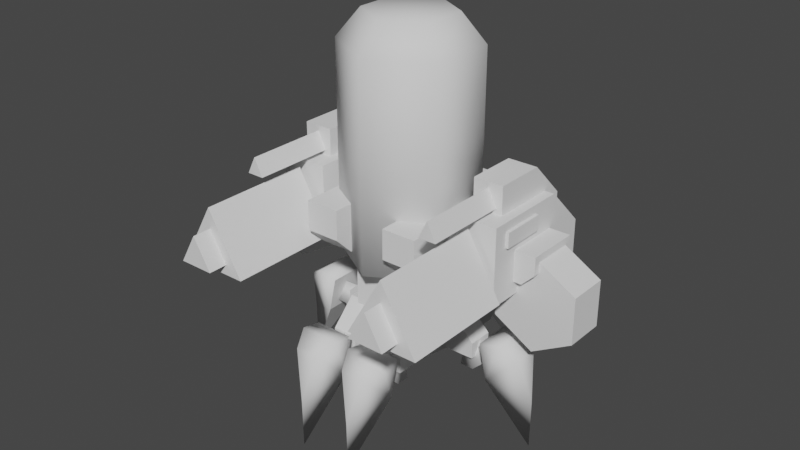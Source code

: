 # Source: crawler_trooper.blend  (saved by Blender 2.80.75; exported with 4.5.12 LTS)
import bpy
from mathutils import Matrix  # noqa: F401  (used for matrix-valued properties, if any)

bpy.ops.wm.read_factory_settings(use_empty=True)
scene = bpy.context.scene
scene.name = 'Scene'

# ---- collections
col_collection = bpy.data.collections.new('Collection'); scene.collection.children.link(col_collection)

# ---- world
world_world = bpy.data.worlds.new('World'); scene.world = world_world
world_world.use_nodes = True; world_world.node_tree.nodes.clear()
_N = world_world.node_tree.nodes; _L = world_world.node_tree.links
n0 = _N.new('ShaderNodeOutputWorld'); n0.name = 'World Output'; n0.location = (300, 300)
n1 = _N.new('ShaderNodeBackground'); n1.name = 'Background'; n1.location = (10, 300)
n1.inputs[0].default_value = (0.05088, 0.05088, 0.05088, 1.0)
_L.new(n1.outputs[0], n0.inputs[0])
n0.is_active_output = True
world_world.color = (0.05088, 0.05088, 0.05088)
world_world.use_sun_shadow = False
world_world.sun_shadow_jitter_overblur = 0.0

# ---- meshes
me_cube_001 = bpy.data.meshes.new('Cube.001')
me_cube_001.from_pydata([(0.9893, -0.5779, 2.048), (0.9893, -0.5779, 3.082), (0.9893, 1.141, 2.048), (1.523, -0.2905, 3.457), (1.655, -0.5779, 2.048), (1.655, -0.5779, 3.082), (1.655, 1.141, 2.048), (1.121, -0.2905, 3.457), (0.9893, 0.5939, 3.082), (0.9893, 1.141, 2.535), (1.655, 1.141, 2.535), (1.655, 0.5939, 3.082), (1.54, -0.1862, 2.649), (1.942, -0.1862, 2.649), (1.121, 0.8813, 2.741), (1.121, -0.2905, 2.741), (1.523, -0.2905, 2.741), (1.523, 0.8813, 2.741), (1.121, 0.8813, 2.97), (1.121, 0.394, 3.457), (1.523, 0.394, 3.457), (1.523, 0.8813, 2.97), (1.54, 0.5426, 2.649), (1.942, 0.5426, 2.649), (1.54, 0.5426, 2.231), (1.54, -0.1862, 2.231), (1.942, 0.5426, 2.405), (1.767, 0.5426, 2.231), (1.767, -0.1862, 2.231), (1.942, -0.1862, 2.405), (1.205, -1.403, 3.151), (1.205, -0.2635, 3.151), (1.322, -0.2635, 3.386), (1.44, -1.403, 3.151), (1.322, -1.403, 3.386), (1.44, -0.2635, 3.151), (1.696, -0.3852, 2.962), (1.696, 0.2166, 2.962), (1.696, 0.2166, 2.757), (1.696, -0.3852, 2.757), (1.634, 0.2166, 2.962), (1.634, -0.3852, 2.962), (1.634, 0.2166, 2.757), (1.634, -0.3852, 2.757), (1.322, -0.654, 3.008), (1.322, -2.172, 3.008), (1.796, -0.654, 2.188), (1.796, -2.172, 2.188), (0.8487, -0.654, 2.188), (0.8487, -2.172, 2.188), (1.322, -2.426, 2.733), (1.558, -2.426, 2.325), (1.086, -2.426, 2.325), (1.558, -0.4933, 2.325), (1.322, -0.4933, 2.733), (1.086, -0.4933, 2.325), (1.904, 0.4538, 2.574), (1.904, -0.0973, 2.574), (2.448, 0.4538, 2.26), (2.448, -0.0973, 2.26), (2.448, 0.4538, 1.632), (2.448, -0.0973, 1.632), (1.904, 0.4538, 1.318), (1.904, -0.0973, 1.318), (1.36, 0.4538, 1.632), (1.36, -0.0973, 1.632), (1.36, 0.4538, 2.26), (1.36, -0.0973, 2.26), (-0.9893, -0.5779, 2.048), (-0.9893, -0.5779, 3.082), (-0.9893, 1.141, 2.048), (-1.523, -0.2905, 3.457), (-1.655, -0.5779, 2.048), (-1.655, -0.5779, 3.082), (-1.655, 1.141, 2.048), (-1.121, -0.2905, 3.457), (-0.9893, 0.5939, 3.082), (-0.9893, 1.141, 2.535), (-1.655, 1.141, 2.535), (-1.655, 0.5939, 3.082), (-1.54, -0.1862, 2.649), (-1.942, -0.1862, 2.649), (-1.121, 0.8813, 2.741), (-1.121, -0.2905, 2.741), (-1.523, -0.2905, 2.741), (-1.523, 0.8813, 2.741), (-1.121, 0.8813, 2.97), (-1.121, 0.394, 3.457), (-1.523, 0.394, 3.457), (-1.523, 0.8813, 2.97), (-1.54, 0.5426, 2.649), (-1.942, 0.5426, 2.649), (-1.54, 0.5426, 2.231), (-1.54, -0.1862, 2.231), (-1.942, 0.5426, 2.405), (-1.767, 0.5426, 2.231), (-1.767, -0.1862, 2.231), (-1.942, -0.1862, 2.405), (-1.205, -1.403, 3.151), (-1.205, -0.2635, 3.151), (-1.322, -0.2635, 3.386), (-1.44, -1.403, 3.151), (-1.322, -1.403, 3.386), (-1.44, -0.2635, 3.151), (-1.696, -0.3852, 2.962), (-1.696, 0.2166, 2.962), (-1.696, 0.2166, 2.757), (-1.696, -0.3852, 2.757), (-1.634, 0.2166, 2.962), (-1.634, -0.3852, 2.962), (-1.634, 0.2166, 2.757), (-1.634, -0.3852, 2.757), (-1.322, -0.654, 3.008), (-1.322, -2.172, 3.008), (-1.796, -0.654, 2.188), (-1.796, -2.172, 2.188), (-0.8487, -0.654, 2.188), (-0.8487, -2.172, 2.188), (-1.322, -2.426, 2.733), (-1.558, -2.426, 2.325), (-1.086, -2.426, 2.325), (-1.558, -0.4933, 2.325), (-1.322, -0.4933, 2.733), (-1.086, -0.4933, 2.325), (-1.904, 0.4538, 2.574), (-1.904, -0.0973, 2.574), (-2.448, 0.4538, 2.26), (-2.448, -0.0973, 2.26), (-2.448, 0.4538, 1.632), (-2.448, -0.0973, 1.632), (-1.904, 0.4538, 1.318), (-1.904, -0.0973, 1.318), (-1.36, 0.4538, 1.632), (-1.36, -0.0973, 1.632), (-1.36, 0.4538, 2.26), (-1.36, -0.0973, 2.26), (-1.109, -0.214, 2.235), (-1.109, -0.214, 2.902), (-1.109, 0.4539, 2.235), (-1.109, 0.4539, 2.902), (1.109, -0.214, 2.235), (1.109, -0.214, 2.902), (1.109, 0.4539, 2.235), (1.109, 0.4539, 2.902), (0.8266, -0.03966, 0.6509), (0.8344, 0.08523, 1.055), (0.8266, 0.2101, 0.6509), (1.447, 0.08523, 1.043), (1.017, -0.03966, 0.6472), (1.166, -0.03966, 0.7909), (1.166, 0.2101, 0.7909), (1.017, 0.2101, 0.6472), (1.442, 0.2101, 0.7855), (1.442, -0.03966, 0.7855), (1.032, 0.2571, 0.8356), (1.032, -0.08661, 0.8356), (0.4755, 0.2571, 0.8357), (0.4755, -0.08661, 0.8357), (0.4755, 0.2571, 1.393), (0.4755, -0.08661, 1.393), (1.843, 0.08731, -0.2377), (1.213, -0.1853, 1.185), (1.213, 0.3599, 1.185), (1.318, -0.1853, 0.6879), (1.318, 0.3599, 0.6879), (1.848, 0.08731, 0.4255), (1.724, -0.07884, 1.09), (1.489, -0.1853, 1.243), (1.489, 0.3599, 1.243), (1.724, 0.2535, 1.09), (0.6965, 0.2571, 1.393), (1.033, 0.2571, 1.057), (1.033, -0.08661, 1.057), (0.6965, -0.08661, 1.393), (0.497, 0.8774, 0.6509), (0.3722, 0.8852, 1.055), (0.2473, 0.8774, 0.6509), (0.3722, 1.498, 1.043), (0.497, 1.067, 0.6472), (0.497, 1.217, 0.7909), (0.2473, 1.217, 0.7909), (0.2473, 1.067, 0.6472), (0.2473, 1.493, 0.7855), (0.497, 1.493, 0.7855), (0.2003, 1.083, 0.8356), (0.544, 1.083, 0.8356), (0.2003, 0.5263, 0.8357), (0.544, 0.5263, 0.8357), (0.2003, 0.5263, 1.393), (0.544, 0.5263, 1.393), (0.3701, 1.894, -0.2377), (0.6427, 1.264, 1.185), (0.09748, 1.264, 1.185), (0.6427, 1.369, 0.6879), (0.09748, 1.369, 0.6879), (0.3701, 1.899, 0.4255), (0.5362, 1.775, 1.09), (0.6427, 1.54, 1.243), (0.09748, 1.54, 1.243), (0.2039, 1.775, 1.09), (0.2003, 0.7473, 1.393), (0.2003, 1.083, 1.057), (0.544, 1.083, 1.057), (0.544, 0.7473, 1.393), (0.2483, -0.708, 0.6509), (0.3732, -0.7158, 1.055), (0.4981, -0.708, 0.6509), (0.3732, -1.329, 1.043), (0.2483, -0.898, 0.6472), (0.2483, -1.047, 0.7909), (0.4981, -1.047, 0.7909), (0.4981, -0.898, 0.6472), (0.4981, -1.324, 0.7855), (0.2483, -1.324, 0.7855), (0.545, -0.9139, 0.8356), (0.2014, -0.9139, 0.8356), (0.545, -0.3569, 0.8357), (0.2014, -0.3569, 0.8357), (0.545, -0.3569, 1.393), (0.2014, -0.3569, 1.393), (0.3753, -1.724, -0.2377), (0.1027, -1.095, 1.185), (0.6479, -1.095, 1.185), (0.1027, -1.2, 0.6879), (0.6479, -1.2, 0.6879), (0.3753, -1.73, 0.4255), (0.2091, -1.606, 1.09), (0.1027, -1.371, 1.243), (0.6479, -1.371, 1.243), (0.5414, -1.606, 1.09), (0.545, -0.5779, 1.393), (0.545, -0.9139, 1.057), (0.2014, -0.9139, 1.057), (0.2014, -0.5779, 1.393), (-0.8266, -0.03966, 0.6509), (-0.8344, 0.08523, 1.055), (-0.8266, 0.2101, 0.6509), (-1.447, 0.08523, 1.043), (-1.017, -0.03966, 0.6472), (-1.166, -0.03966, 0.7909), (-1.166, 0.2101, 0.7909), (-1.017, 0.2101, 0.6472), (-1.442, 0.2101, 0.7855), (-1.442, -0.03966, 0.7855), (-1.032, 0.2571, 0.8356), (-1.032, -0.08661, 0.8356), (-0.4755, 0.2571, 0.8357), (-0.4755, -0.08661, 0.8357), (-0.4755, 0.2571, 1.393), (-0.4755, -0.08661, 1.393), (-1.843, 0.08731, -0.2377), (-1.213, -0.1853, 1.185), (-1.213, 0.3599, 1.185), (-1.318, -0.1853, 0.6879), (-1.318, 0.3599, 0.6879), (-1.848, 0.08731, 0.4255), (-1.724, -0.07884, 1.09), (-1.489, -0.1853, 1.243), (-1.489, 0.3599, 1.243), (-1.724, 0.2535, 1.09), (-0.6965, 0.2571, 1.393), (-1.033, 0.2571, 1.057), (-1.033, -0.08661, 1.057), (-0.6965, -0.08661, 1.393), (-0.497, 0.8774, 0.6509), (-0.3722, 0.8852, 1.055), (-0.2473, 0.8774, 0.6509), (-0.3722, 1.498, 1.043), (-0.497, 1.067, 0.6472), (-0.497, 1.217, 0.7909), (-0.2473, 1.217, 0.7909), (-0.2473, 1.067, 0.6472), (-0.2473, 1.493, 0.7855), (-0.497, 1.493, 0.7855), (-0.2003, 1.083, 0.8356), (-0.544, 1.083, 0.8356), (-0.2003, 0.5263, 0.8357), (-0.544, 0.5263, 0.8357), (-0.2003, 0.5263, 1.393), (-0.544, 0.5263, 1.393), (-0.3701, 1.894, -0.2377), (-0.6427, 1.264, 1.185), (-0.09748, 1.264, 1.185), (-0.6427, 1.369, 0.6879), (-0.09748, 1.369, 0.6879), (-0.3701, 1.899, 0.4255), (-0.5362, 1.775, 1.09), (-0.6427, 1.54, 1.243), (-0.09748, 1.54, 1.243), (-0.2039, 1.775, 1.09), (-0.2003, 0.7473, 1.393), (-0.2003, 1.083, 1.057), (-0.544, 1.083, 1.057), (-0.544, 0.7473, 1.393), (-0.2483, -0.708, 0.6509), (-0.3732, -0.7158, 1.055), (-0.4981, -0.708, 0.6509), (-0.3732, -1.329, 1.043), (-0.2483, -0.898, 0.6472), (-0.2483, -1.047, 0.7909), (-0.4981, -1.047, 0.7909), (-0.4981, -0.898, 0.6472), (-0.4981, -1.324, 0.7855), (-0.2483, -1.324, 0.7855), (-0.545, -0.9139, 0.8356), (-0.2014, -0.9139, 0.8356), (-0.545, -0.3569, 0.8357), (-0.2014, -0.3569, 0.8357), (-0.545, -0.3569, 1.393), (-0.2014, -0.3569, 1.393), (-0.3753, -1.724, -0.2377), (-0.1027, -1.095, 1.185), (-0.6479, -1.095, 1.185), (-0.1027, -1.2, 0.6879), (-0.6479, -1.2, 0.6879), (-0.3753, -1.73, 0.4255), (-0.2091, -1.606, 1.09), (-0.1027, -1.371, 1.243), (-0.6479, -1.371, 1.243), (-0.5414, -1.606, 1.09), (-0.545, -0.5779, 1.393), (-0.545, -0.9139, 1.057), (-0.2014, -0.9139, 1.057), (-0.2014, -0.5779, 1.393), (2.164e-09, 0.51, 5.161), (0.5067, 0.2175, 5.161), (7.196e-09, 0.8185, 2.042), (7.196e-09, 0.8185, 4.783), (0.7738, 0.3717, 2.042), (0.7738, 0.3717, 4.783), (0.7738, -0.5218, 2.042), (0.7738, -0.5218, 4.783), (-7.092e-08, -0.9686, 2.042), (-7.092e-08, -0.9686, 4.783), (-0.7738, -0.5218, 2.042), (-0.7738, -0.5218, 4.783), (-0.7738, 0.3717, 2.042), (-0.7738, 0.3717, 4.783), (0.5067, -0.3676, 5.161), (-4.899e-08, -0.6602, 5.161), (-0.5067, -0.3676, 5.161), (-0.5067, 0.2175, 5.161), (-0.8327, -0.7738, 2.173), (-0.8327, 0.7442, 2.825), (0.8327, -0.7738, 2.173), (0.8327, 0.7442, 2.173), (-0.8327, 0.7442, 2.173), (0.8327, 0.7442, 2.825), (-0.3612, -0.4934, 2.173), (0.3612, -0.4934, 2.173), (0.3612, -0.4934, 2.825), (-0.3612, -0.4934, 2.825), (-0.8327, -1.018, 2.825), (0.8327, -1.018, 2.825), (-0.3612, -1.018, 2.825), (0.3612, -1.018, 2.825), (-0.8327, -1.018, 2.417), (0.8327, -1.018, 2.417), (0.3612, -0.7738, 2.173), (0.3612, -1.018, 2.417), (-0.3612, -1.018, 2.417), (-0.3612, -0.7738, 2.173), (-3.083e-07, 0.976, 0.6923), (-3.27e-07, 0.5479, 2.091), (0.588, 0.5455, 0.6923), (0.588, 0.1207, 2.091), (0.3634, -0.6623, 0.6923), (0.4492, -0.5706, 2.091), (-0.3634, -0.6623, 0.6923), (-0.4492, -0.5706, 2.091), (-0.588, 0.5455, 0.6923), (-0.588, 0.1207, 2.091), (0.491, 0.7442, 2.173), (-0.491, 0.7442, 2.173), (-0.491, 0.7442, 2.825), (0.491, 0.7442, 2.825), (-0.491, 1.346, 2.173), (0.491, 1.346, 2.173), (0.491, 1.346, 2.603), (0.491, 1.124, 2.825), (-0.491, 1.124, 2.825), (-0.491, 1.346, 2.603)], [], [(9, 6, 2), (11, 5, 4), (18, 21, 17), (5, 0, 4), (6, 0, 2), (2, 8, 9), (11, 9, 8), (8, 5, 11), (3, 7, 15), (21, 16, 17), (22, 13, 23), (3, 20, 19), (21, 18, 19), (19, 15, 7), (13, 26, 23), (12, 28, 29), (28, 24, 27), (29, 27, 26), (27, 22, 26), (34, 31, 30), (32, 33, 35), (33, 34, 30), (35, 30, 31), (38, 37, 36), (39, 36, 41), (38, 39, 43), (37, 38, 42), (36, 37, 40), (45, 46, 44), (47, 48, 46), (47, 45, 49), (49, 44, 48), (51, 50, 52), (52, 50, 54), (51, 52, 55), (50, 51, 53), (57, 58, 56), (58, 61, 60), (61, 62, 60), (63, 64, 62), (65, 63, 61), (65, 66, 64), (64, 66, 58), (44, 46, 48), (74, 77, 70), (72, 73, 79), (85, 89, 86), (68, 73, 72), (68, 74, 70), (70, 77, 76), (77, 79, 76), (73, 76, 79), (83, 75, 71), (84, 88, 89), (81, 90, 91), (87, 88, 71), (87, 86, 89), (83, 87, 75), (94, 81, 91), (96, 93, 80), (92, 96, 95), (95, 97, 94), (94, 90, 95), (99, 102, 98), (101, 100, 103), (101, 98, 102), (98, 103, 99), (104, 105, 106), (109, 104, 107), (111, 107, 106), (110, 106, 105), (108, 105, 104), (114, 113, 112), (116, 115, 114), (115, 117, 113), (112, 117, 116), (119, 120, 118), (122, 118, 120), (123, 120, 119), (121, 119, 118), (126, 125, 124), (126, 129, 127), (130, 129, 128), (132, 131, 130), (133, 135, 125), (134, 133, 132), (130, 128, 126), (112, 116, 114), (139, 142, 138), (141, 136, 140), (142, 136, 138), (139, 141, 143), (144, 145, 146), (152, 147, 153), (149, 147, 145), (145, 150, 151), (148, 150, 149), (146, 148, 144), (147, 149, 153), (150, 153, 149), (150, 147, 152), (158, 173, 170), (155, 156, 154), (156, 159, 158), (173, 159, 157), (172, 154, 171), (163, 162, 164), (169, 164, 168), (165, 169, 166), (167, 161, 163), (160, 165, 163), (160, 164, 165), (160, 163, 164), (167, 169, 168), (162, 167, 168), (170, 172, 171), (171, 154, 156), (174, 175, 176), (182, 177, 183), (179, 177, 175), (175, 180, 181), (178, 180, 179), (176, 178, 174), (177, 179, 183), (179, 182, 183), (180, 177, 182), (188, 203, 200), (185, 186, 184), (186, 189, 188), (203, 189, 187), (202, 184, 201), (193, 192, 194), (199, 194, 198), (195, 199, 196), (197, 191, 193), (190, 195, 193), (190, 194, 195), (190, 193, 194), (197, 199, 198), (192, 197, 198), (200, 202, 201), (201, 184, 186), (204, 205, 206), (212, 207, 213), (209, 207, 205), (205, 210, 211), (208, 210, 209), (206, 208, 204), (207, 209, 213), (209, 212, 213), (210, 207, 212), (218, 233, 230), (215, 216, 214), (216, 219, 218), (233, 219, 217), (232, 214, 231), (223, 222, 224), (229, 224, 228), (225, 229, 226), (227, 221, 223), (220, 225, 223), (220, 224, 225), (220, 223, 224), (227, 229, 228), (222, 227, 228), (230, 232, 231), (231, 214, 216), (234, 236, 235), (242, 243, 237), (235, 237, 239), (240, 237, 235), (238, 240, 241), (236, 238, 241), (237, 243, 239), (243, 240, 239), (240, 242, 237), (248, 263, 249), (246, 245, 244), (246, 249, 247), (247, 263, 262), (244, 262, 261), (253, 252, 251), (258, 254, 259), (255, 256, 259), (253, 257, 256), (250, 253, 255), (250, 255, 254), (250, 254, 253), (259, 257, 258), (257, 252, 258), (260, 262, 263), (246, 244, 261), (264, 266, 265), (272, 273, 267), (265, 267, 269), (270, 267, 265), (268, 270, 271), (266, 268, 271), (267, 273, 269), (269, 272, 270), (270, 272, 267), (278, 293, 279), (276, 275, 274), (276, 279, 277), (277, 293, 292), (274, 292, 291), (283, 282, 281), (288, 284, 289), (285, 286, 289), (283, 287, 286), (280, 283, 285), (280, 285, 284), (280, 284, 283), (289, 287, 288), (287, 282, 288), (290, 292, 293), (276, 274, 291), (294, 296, 295), (302, 303, 297), (295, 297, 299), (300, 297, 295), (298, 300, 301), (296, 298, 301), (297, 303, 299), (299, 302, 300), (300, 302, 297), (308, 323, 309), (306, 305, 304), (306, 309, 307), (307, 323, 322), (304, 322, 321), (313, 312, 311), (318, 314, 319), (315, 316, 319), (313, 317, 316), (310, 313, 315), (310, 315, 314), (310, 314, 313), (319, 317, 318), (317, 312, 318), (320, 322, 323), (306, 304, 321), (327, 325, 329), (327, 328, 326), (327, 341, 324), (329, 330, 328), (331, 325, 338), (331, 332, 330), (335, 341, 337), (333, 334, 332), (333, 340, 335), (340, 339, 338), (335, 336, 334), (331, 339, 333), (337, 326, 336), (332, 334, 336), (327, 324, 325), (327, 329, 328), (327, 337, 341), (329, 331, 330), (331, 329, 325), (331, 333, 332), (335, 340, 341), (333, 335, 334), (333, 339, 340), (338, 325, 340), (325, 324, 340), (324, 341, 340), (335, 337, 336), (331, 338, 339), (337, 327, 326), (336, 326, 332), (326, 328, 332), (328, 330, 332), (342, 343, 346), (346, 349, 348), (347, 344, 345), (344, 353, 357), (345, 344, 349), (343, 352, 351), (347, 350, 353), (346, 348, 342), (353, 350, 355), (346, 347, 345), (342, 348, 361), (349, 344, 358), (354, 356, 360), (359, 350, 358), (351, 360, 361), (351, 352, 354), (353, 359, 357), (358, 357, 359), (361, 356, 342), (352, 342, 356), (351, 347, 343), (363, 364, 362), (365, 366, 364), (366, 369, 368), (368, 371, 370), (370, 363, 362), (366, 368, 370), (381, 373, 380), (372, 378, 379), (381, 377, 376), (373, 377, 372), (379, 381, 380), (375, 380, 374), (9, 10, 6), (4, 6, 11), (6, 10, 11), (18, 17, 14), (5, 1, 0), (6, 4, 0), (2, 0, 8), (0, 1, 8), (11, 10, 9), (8, 1, 5), (3, 15, 16), (16, 20, 3), (20, 16, 21), (22, 12, 13), (3, 19, 7), (21, 19, 20), (14, 15, 18), (18, 15, 19), (13, 29, 26), (29, 13, 12), (12, 25, 28), (28, 25, 24), (29, 28, 27), (24, 22, 27), (22, 23, 26), (34, 32, 31), (32, 34, 33), (35, 33, 30), (38, 36, 39), (39, 41, 43), (38, 43, 42), (37, 42, 40), (36, 40, 41), (45, 47, 46), (47, 49, 48), (49, 45, 44), (52, 54, 55), (51, 55, 53), (50, 53, 54), (57, 59, 58), (58, 59, 61), (61, 63, 62), (63, 65, 64), (61, 59, 65), (59, 57, 65), (57, 67, 65), (65, 67, 66), (66, 56, 58), (58, 60, 62), (62, 64, 58), (74, 78, 77), (78, 74, 79), (74, 72, 79), (85, 86, 82), (68, 69, 73), (68, 72, 74), (69, 68, 76), (68, 70, 76), (77, 78, 79), (73, 69, 76), (83, 71, 84), (88, 84, 71), (84, 89, 85), (81, 80, 90), (87, 71, 75), (87, 89, 88), (87, 83, 86), (86, 83, 82), (94, 97, 81), (80, 81, 97), (97, 96, 80), (92, 93, 96), (95, 96, 97), (91, 90, 94), (90, 92, 95), (99, 100, 102), (101, 102, 100), (98, 101, 103), (104, 106, 107), (109, 107, 111), (111, 106, 110), (110, 105, 108), (108, 104, 109), (114, 115, 113), (116, 117, 115), (112, 113, 117), (122, 120, 123), (123, 119, 121), (121, 118, 122), (126, 127, 125), (126, 128, 129), (130, 131, 129), (132, 133, 131), (125, 127, 133), (127, 129, 133), (129, 131, 133), (134, 135, 133), (126, 124, 134), (134, 132, 126), (132, 130, 126), (139, 143, 142), (141, 137, 136), (142, 140, 136), (139, 137, 141), (144, 148, 145), (148, 149, 145), (151, 146, 145), (145, 147, 150), (148, 151, 150), (146, 151, 148), (150, 152, 153), (158, 159, 173), (155, 157, 156), (156, 157, 159), (157, 155, 172), (172, 173, 157), (172, 155, 154), (163, 161, 162), (165, 164, 169), (164, 162, 168), (163, 165, 166), (166, 167, 163), (167, 166, 169), (162, 161, 167), (170, 173, 172), (158, 170, 156), (170, 171, 156), (174, 178, 175), (178, 179, 175), (181, 176, 175), (175, 177, 180), (178, 181, 180), (176, 181, 178), (179, 180, 182), (188, 189, 203), (185, 187, 186), (186, 187, 189), (187, 185, 202), (202, 203, 187), (202, 185, 184), (193, 191, 192), (195, 194, 199), (194, 192, 198), (193, 195, 196), (196, 197, 193), (197, 196, 199), (192, 191, 197), (200, 203, 202), (188, 200, 186), (200, 201, 186), (204, 208, 205), (208, 209, 205), (211, 206, 205), (205, 207, 210), (208, 211, 210), (206, 211, 208), (209, 210, 212), (218, 219, 233), (215, 217, 216), (216, 217, 219), (217, 215, 232), (232, 233, 217), (232, 215, 214), (223, 221, 222), (225, 224, 229), (224, 222, 228), (223, 225, 226), (226, 227, 223), (227, 226, 229), (222, 221, 227), (230, 233, 232), (218, 230, 216), (230, 231, 216), (239, 238, 235), (238, 234, 235), (235, 236, 241), (241, 240, 235), (238, 239, 240), (236, 234, 238), (243, 242, 240), (248, 260, 263), (246, 247, 245), (246, 248, 249), (262, 245, 247), (247, 249, 263), (244, 245, 262), (253, 254, 252), (252, 254, 258), (254, 255, 259), (256, 255, 253), (253, 251, 257), (259, 256, 257), (257, 251, 252), (260, 261, 262), (261, 260, 246), (260, 248, 246), (269, 268, 265), (268, 264, 265), (265, 266, 271), (271, 270, 265), (268, 269, 270), (266, 264, 268), (269, 273, 272), (278, 290, 293), (276, 277, 275), (276, 278, 279), (292, 275, 277), (277, 279, 293), (274, 275, 292), (283, 284, 282), (282, 284, 288), (284, 285, 289), (286, 285, 283), (283, 281, 287), (289, 286, 287), (287, 281, 282), (290, 291, 292), (291, 290, 276), (290, 278, 276), (299, 298, 295), (298, 294, 295), (295, 296, 301), (301, 300, 295), (298, 299, 300), (296, 294, 298), (299, 303, 302), (308, 320, 323), (306, 307, 305), (306, 308, 309), (322, 305, 307), (307, 309, 323), (304, 305, 322), (313, 314, 312), (312, 314, 318), (314, 315, 319), (316, 315, 313), (313, 311, 317), (319, 316, 317), (317, 311, 312), (320, 321, 322), (321, 320, 306), (320, 308, 306), (342, 352, 343), (346, 345, 349), (347, 353, 344), (346, 343, 347), (354, 352, 356), (355, 350, 359), (350, 349, 358), (361, 348, 351), (351, 354, 360), (353, 355, 359), (358, 344, 357), (361, 360, 356), (351, 350, 347), (363, 365, 364), (365, 367, 366), (366, 367, 369), (368, 369, 371), (370, 371, 363), (370, 362, 364), (364, 366, 370), (376, 373, 381), (373, 374, 380), (379, 375, 372), (372, 377, 378), (381, 378, 377), (373, 376, 377), (379, 378, 381), (375, 379, 380)])
me_cube_001.polygons.foreach_set('use_smooth', [0, 0, 0, 0, 0, 0, 0, 0, 0, 0, 0, 0, 0, 0, 0, 0, 0, 0, 0, 0, 0, 0, 0, 0, 0, 0, 0, 0, 0, 0, 0, 0, 0, 0, 0, 0, 0, 0, 0, 0, 0, 0, 0, 0, 0, 0, 0, 0, 0, 0, 0, 0, 0, 0, 0, 0, 0, 0, 0, 0, 0, 0, 0, 0, 0, 0, 0, 0, 0, 0, 0, 0, 0, 0, 0, 0, 0, 0, 0, 0, 0, 0, 0, 0, 0, 0, 0, 0, 0, 0, 0, 0, 0, 0, 1, 1, 0, 0, 1, 0, 1, 0, 0, 0, 0, 0, 0, 1, 1, 1, 1, 1, 0, 1, 1, 0, 0, 0, 0, 1, 1, 0, 0, 1, 0, 1, 0, 0, 0, 0, 0, 0, 1, 1, 1, 1, 1, 0, 1, 1, 0, 0, 0, 0, 1, 1, 0, 0, 1, 0, 1, 0, 0, 0, 0, 0, 0, 1, 1, 1, 1, 1, 0, 1, 1, 0, 0, 0, 0, 1, 1, 0, 0, 1, 0, 1, 0, 0, 0, 0, 0, 0, 1, 1, 1, 1, 1, 0, 1, 1, 0, 0, 0, 0, 1, 1, 0, 0, 1, 0, 1, 0, 0, 0, 0, 0, 0, 1, 1, 1, 1, 1, 0, 1, 1, 0, 0, 0, 0, 1, 1, 0, 0, 1, 0, 1, 0, 0, 0, 0, 0, 0, 1, 1, 1, 1, 1, 0, 1, 1, 0, 0, 1, 1, 1, 1, 1, 1, 1, 1, 1, 1, 1, 1, 1, 0, 1, 1, 1, 1, 1, 1, 1, 1, 1, 1, 1, 1, 1, 1, 1, 0, 0, 0, 0, 0, 0, 0, 0, 0, 0, 0, 0, 0, 0, 0, 0, 0, 0, 0, 0, 0, 0, 0, 0, 0, 0, 0, 0, 0, 0, 0, 0, 0, 0, 0, 0, 0, 0, 0, 0, 0, 0, 0, 0, 0, 0, 0, 0, 0, 0, 0, 0, 0, 0, 0, 0, 0, 0, 0, 0, 0, 0, 0, 0, 0, 0, 0, 0, 0, 0, 0, 0, 0, 0, 0, 0, 0, 0, 0, 0, 0, 0, 0, 0, 0, 0, 0, 0, 0, 0, 0, 0, 0, 0, 0, 0, 0, 0, 0, 0, 0, 0, 0, 0, 0, 0, 0, 0, 0, 0, 0, 0, 0, 0, 0, 0, 0, 0, 0, 0, 0, 0, 0, 0, 0, 0, 0, 0, 0, 0, 0, 0, 0, 0, 0, 0, 0, 0, 0, 0, 1, 1, 1, 1, 0, 0, 0, 0, 0, 0, 0, 0, 0, 0, 1, 1, 1, 1, 1, 1, 0, 0, 0, 1, 1, 1, 1, 0, 0, 0, 0, 0, 0, 0, 0, 0, 0, 1, 1, 1, 1, 1, 1, 0, 0, 0, 1, 1, 1, 1, 0, 0, 0, 0, 0, 0, 0, 0, 0, 0, 1, 1, 1, 1, 1, 1, 0, 0, 0, 1, 1, 1, 1, 0, 0, 0, 0, 0, 0, 0, 0, 0, 0, 1, 1, 1, 1, 1, 1, 0, 0, 0, 1, 1, 1, 1, 0, 0, 0, 0, 0, 0, 0, 0, 0, 0, 1, 1, 1, 1, 1, 1, 0, 0, 0, 1, 1, 1, 1, 0, 0, 0, 0, 0, 0, 0, 0, 0, 0, 1, 1, 1, 1, 1, 1, 0, 0, 0, 0, 0, 0, 0, 0, 0, 0, 0, 0, 0, 0, 0, 0, 0, 0, 0, 0, 0, 0, 0, 0, 0, 0, 0, 0, 0, 0, 0])
_uv = me_cube_001.uv_layers.new(name='UVMap')
_uv.uv.foreach_set('vector', [0.00155, 0.7814, 0.0758, 0.7271, 0.00155, 0.7271, 0.2404, 0.133, 0.2404, 0.002325, 0.125, 0.002325, 0.1698, 0.7646, 0.2146, 0.7646, 0.2146, 0.7391, 0.0758, 0.42, 0.00155, 0.5354, 0.0758, 0.5354, 0.0758, 0.7271, 0.00155, 0.5354, 0.00155, 0.7271, 0.125, 0.1941, 0.2404, 0.133, 0.1793, 0.1941, 0.0758, 0.8677, 0.00155, 0.7814, 0.00155, 0.8677, 0.00155, 0.8677, 0.0758, 0.9984, 0.0758, 0.8677, 0.2146, 0.9178, 0.1698, 0.9178, 0.1698, 0.9977, 0.3606, 0.676, 0.2299, 0.6505, 0.3606, 0.6505, 0.6637, 0.2167, 0.5824, 0.1719, 0.6637, 0.1719, 0.2146, 0.9178, 0.2146, 0.8415, 0.1698, 0.8415, 0.2146, 0.7646, 0.1698, 0.7646, 0.1698, 0.8415, 0.3062, 0.7304, 0.2299, 0.6505, 0.2299, 0.7304, 0.5824, 0.1719, 0.6637, 0.1447, 0.6637, 0.1719, 0.9446, 0.3247, 0.9193, 0.278, 0.8998, 0.2975, 0.5824, 0.1171, 0.6637, 0.0918, 0.6637, 0.1171, 0.5824, 0.1447, 0.6637, 0.1171, 0.6637, 0.1447, 0.9193, 0.278, 0.9446, 0.3247, 0.8998, 0.2975, 0.7813, 0.5575, 0.8106, 0.6846, 0.8106, 0.5575, 0.8661, 0.6846, 0.8368, 0.5575, 0.8368, 0.6846, 0.8368, 0.5575, 0.8237, 0.5312, 0.8106, 0.5575, 0.8368, 0.6846, 0.8106, 0.5575, 0.8106, 0.6846, 0.1701, 0.7178, 0.193, 0.7178, 0.193, 0.6507, 0.2407, 0.8848, 0.2407, 0.9077, 0.2339, 0.9077, 0.2407, 0.8177, 0.2407, 0.8848, 0.2339, 0.8848, 0.2407, 0.9748, 0.2407, 0.9977, 0.2339, 0.9977, 0.2407, 0.9077, 0.2407, 0.9748, 0.2339, 0.9748, 0.9984, 0.09302, 0.8928, 0.2624, 0.9984, 0.2624, 0.8928, 0.09302, 0.7872, 0.2624, 0.8928, 0.2624, 0.8928, 0.09302, 0.84, 0.00155, 0.7872, 0.09302, 0.7872, 0.09302, 0.6816, 0.2624, 0.7872, 0.2624, 0.3649, 0.7821, 0.3386, 0.7366, 0.3123, 0.7821, 0.3123, 0.7821, 0.2598, 0.7821, 0.2598, 0.9977, 0.3649, 0.7821, 0.3123, 0.7821, 0.3123, 0.9977, 0.4175, 0.7821, 0.3649, 0.7821, 0.3649, 0.9977, 0.08984, 0.6474, 0.1513, 0.7175, 0.1513, 0.6474, 0.1513, 0.7175, 0.08984, 0.7875, 0.1513, 0.7875, 0.08984, 0.7875, 0.1513, 0.8576, 0.1513, 0.7875, 0.08984, 0.8576, 0.1513, 0.9276, 0.1513, 0.8576, 0.724, 0.4198, 0.7846, 0.3848, 0.8453, 0.4198, 0.08984, 0.9276, 0.1513, 0.9977, 0.1513, 0.9276, 0.8453, 0.4198, 0.8453, 0.4899, 0.724, 0.4899, 0.84, 0.3539, 0.8928, 0.2624, 0.7872, 0.2624, 0.0758, 0.7271, 0.00155, 0.7814, 0.00155, 0.7271, 0.125, 0.002325, 0.2404, 0.002325, 0.2404, 0.133, 0.2146, 0.7391, 0.2146, 0.7646, 0.1698, 0.7646, 0.00155, 0.5354, 0.0758, 0.42, 0.0758, 0.5354, 0.00155, 0.5354, 0.0758, 0.7271, 0.00155, 0.7271, 0.125, 0.1941, 0.1793, 0.1941, 0.2404, 0.133, 0.00155, 0.7814, 0.0758, 0.8677, 0.00155, 0.8677, 0.0758, 0.9984, 0.00155, 0.8677, 0.0758, 0.8677, 0.1698, 0.9977, 0.1698, 0.9178, 0.2146, 0.9178, 0.2299, 0.6505, 0.3062, 0.7304, 0.3606, 0.676, 0.5824, 0.1719, 0.6637, 0.2167, 0.6637, 0.1719, 0.1698, 0.8415, 0.2146, 0.8415, 0.2146, 0.9178, 0.1698, 0.8415, 0.1698, 0.7646, 0.2146, 0.7646, 0.2299, 0.6505, 0.3062, 0.7304, 0.2299, 0.7304, 0.6637, 0.1447, 0.5824, 0.1719, 0.6637, 0.1719, 0.9193, 0.278, 0.9446, 0.278, 0.9446, 0.3247, 0.6637, 0.0918, 0.5824, 0.1171, 0.6637, 0.1171, 0.6637, 0.1171, 0.5824, 0.1447, 0.6637, 0.1447, 0.8998, 0.2975, 0.9446, 0.3247, 0.9193, 0.278, 0.8106, 0.6846, 0.7813, 0.5575, 0.8106, 0.5575, 0.8368, 0.5575, 0.8661, 0.6846, 0.8368, 0.6846, 0.8368, 0.5575, 0.8106, 0.5575, 0.8237, 0.5312, 0.8106, 0.5575, 0.8368, 0.6846, 0.8106, 0.6846, 0.193, 0.6507, 0.193, 0.7178, 0.1701, 0.7178, 0.2339, 0.9077, 0.2407, 0.9077, 0.2407, 0.8848, 0.2339, 0.8848, 0.2407, 0.8848, 0.2407, 0.8177, 0.2339, 0.9977, 0.2407, 0.9977, 0.2407, 0.9748, 0.2339, 0.9748, 0.2407, 0.9748, 0.2407, 0.9077, 0.8928, 0.2624, 0.9984, 0.09302, 0.9984, 0.2624, 0.7872, 0.2624, 0.8928, 0.09302, 0.8928, 0.2624, 0.8928, 0.09302, 0.7872, 0.09302, 0.84, 0.00155, 0.6816, 0.2624, 0.7872, 0.09302, 0.7872, 0.2624, 0.3649, 0.7821, 0.3123, 0.7821, 0.3386, 0.7366, 0.2598, 0.9977, 0.2598, 0.7821, 0.3123, 0.7821, 0.3123, 0.9977, 0.3123, 0.7821, 0.3649, 0.7821, 0.3649, 0.9977, 0.3649, 0.7821, 0.4175, 0.7821, 0.1513, 0.7175, 0.08984, 0.6474, 0.1513, 0.6474, 0.1513, 0.7175, 0.08984, 0.7875, 0.08984, 0.7175, 0.1513, 0.8576, 0.08984, 0.7875, 0.1513, 0.7875, 0.1513, 0.9276, 0.08984, 0.8576, 0.1513, 0.8576, 0.8453, 0.4198, 0.8453, 0.4899, 0.7846, 0.5249, 0.1513, 0.9977, 0.08984, 0.9276, 0.1513, 0.9276, 0.7846, 0.3848, 0.8453, 0.4198, 0.8453, 0.4899, 0.84, 0.3539, 0.7872, 0.2624, 0.8928, 0.2624, 0.7503, 0.9232, 0.9977, 0.9977, 0.7503, 0.9977, 0.9977, 0.8487, 0.7503, 0.7742, 0.9977, 0.7742, 0.9977, 0.6997, 0.7503, 0.7742, 0.7503, 0.6997, 0.7503, 0.9232, 0.9977, 0.8487, 0.9977, 0.9232, 0.4155, 0.3822, 0.4294, 0.4272, 0.4434, 0.3822, 0.4434, 0.307, 0.4294, 0.2783, 0.4155, 0.307, 0.1875, 0.3045, 0.1567, 0.3364, 0.225, 0.3364, 0.225, 0.3364, 0.1875, 0.3045, 0.2046, 0.2889, 0.4155, 0.361, 0.4434, 0.3378, 0.4155, 0.3378, 0.4434, 0.3822, 0.4155, 0.361, 0.4155, 0.3822, 0.1567, 0.3364, 0.1875, 0.3045, 0.1567, 0.3045, 0.4434, 0.3378, 0.4155, 0.307, 0.4155, 0.3378, 0.1875, 0.3045, 0.1567, 0.3364, 0.1567, 0.3045, 0.4756, 0.2281, 0.4373, 0.2035, 0.4756, 0.2035, 0.4373, 0.1258, 0.4756, 0.06369, 0.4756, 0.1258, 0.4756, 0.06369, 0.4373, 0.00155, 0.4756, 0.00155, 0.3946, 0.7668, 0.4192, 0.7668, 0.4192, 0.7047, 0.4373, 0.1505, 0.4756, 0.1258, 0.4756, 0.1505, 0.3517, 0.1963, 0.4125, 0.1397, 0.4125, 0.1963, 0.4999, 0.02627, 0.5563, 0.05816, 0.5234, 0.002409, 0.3821, 0.00155, 0.4006, 0.07696, 0.3635, 0.07696, 0.5234, 0.002409, 0.5548, 0.00155, 0.5563, 0.05816, 0.52, 0.1751, 0.4999, 0.1039, 0.5563, 0.05816, 0.52, 0.1751, 0.5563, 0.05816, 0.4999, 0.1039, 0.3821, 0.315, 0.3517, 0.1963, 0.4125, 0.1963, 0.3517, 0.1082, 0.4006, 0.07696, 0.4125, 0.1082, 0.4125, 0.1397, 0.3517, 0.1082, 0.4125, 0.1082, 0.4756, 0.2035, 0.4373, 0.1505, 0.4756, 0.1505, 0.3946, 0.7668, 0.4192, 0.7668, 0.4192, 0.7047, 0.4434, 0.3822, 0.4294, 0.4272, 0.4155, 0.3822, 0.4155, 0.307, 0.4294, 0.2783, 0.4434, 0.307, 0.1875, 0.3045, 0.1567, 0.3364, 0.225, 0.3364, 0.225, 0.3364, 0.1875, 0.3045, 0.2046, 0.2889, 0.4434, 0.361, 0.4155, 0.3378, 0.4434, 0.3378, 0.4155, 0.3822, 0.4434, 0.361, 0.4434, 0.3822, 0.1567, 0.3364, 0.1875, 0.3045, 0.1567, 0.3045, 0.4434, 0.3378, 0.4155, 0.307, 0.4434, 0.307, 0.1875, 0.3045, 0.1567, 0.3364, 0.1567, 0.3045, 0.4756, 0.2281, 0.4373, 0.2035, 0.4756, 0.2035, 0.4373, 0.1258, 0.4756, 0.06369, 0.4756, 0.1258, 0.4756, 0.06369, 0.4373, 0.00155, 0.4756, 0.00155, 0.3571, 0.7293, 0.3571, 0.7047, 0.4192, 0.7047, 0.4373, 0.1505, 0.4756, 0.1258, 0.4756, 0.1505, 0.3517, 0.1963, 0.4125, 0.1397, 0.4125, 0.1963, 0.4999, 0.02627, 0.5563, 0.05816, 0.5234, 0.002409, 0.3821, 0.00155, 0.4006, 0.07696, 0.3635, 0.07696, 0.5234, 0.002409, 0.5548, 0.00155, 0.5563, 0.05816, 0.52, 0.1751, 0.4999, 0.1039, 0.5563, 0.05816, 0.52, 0.1751, 0.5563, 0.05816, 0.4999, 0.1039, 0.3821, 0.315, 0.3517, 0.1963, 0.4125, 0.1963, 0.3517, 0.1082, 0.4006, 0.07696, 0.4125, 0.1082, 0.4125, 0.1397, 0.3517, 0.1082, 0.4125, 0.1082, 0.4756, 0.2035, 0.4373, 0.1505, 0.4756, 0.1505, 0.3946, 0.7668, 0.4192, 0.7668, 0.4192, 0.7047, 0.4434, 0.3822, 0.4294, 0.4272, 0.4155, 0.3822, 0.4155, 0.307, 0.4294, 0.2783, 0.4434, 0.307, 0.1875, 0.3045, 0.1567, 0.3364, 0.225, 0.3364, 0.225, 0.3364, 0.1875, 0.3045, 0.2046, 0.2889, 0.4434, 0.361, 0.4155, 0.3378, 0.4434, 0.3378, 0.4155, 0.3822, 0.4434, 0.361, 0.4434, 0.3822, 0.1567, 0.3364, 0.1875, 0.3045, 0.1567, 0.3045, 0.4434, 0.3378, 0.4155, 0.307, 0.4434, 0.307, 0.1875, 0.3045, 0.1567, 0.3364, 0.1567, 0.3045, 0.4756, 0.2281, 0.4373, 0.2035, 0.4756, 0.2035, 0.4373, 0.1258, 0.4756, 0.06369, 0.4756, 0.1258, 0.4756, 0.06369, 0.4373, 0.00155, 0.4756, 0.00155, 0.3571, 0.7293, 0.3571, 0.7047, 0.4192, 0.7047, 0.4373, 0.1505, 0.4756, 0.1258, 0.4756, 0.1505, 0.2672, 0.1963, 0.328, 0.1397, 0.328, 0.1963, 0.3587, 0.3977, 0.3023, 0.3658, 0.3353, 0.4216, 0.2976, 0.00155, 0.3161, 0.07696, 0.279, 0.07696, 0.3353, 0.4216, 0.3038, 0.4225, 0.3023, 0.3658, 0.3387, 0.2489, 0.3587, 0.3201, 0.3023, 0.3658, 0.3387, 0.2489, 0.3023, 0.3658, 0.3587, 0.3201, 0.2976, 0.315, 0.2672, 0.1963, 0.328, 0.1963, 0.2672, 0.1082, 0.3161, 0.07696, 0.328, 0.1082, 0.328, 0.1397, 0.2672, 0.1082, 0.328, 0.1082, 0.4756, 0.2035, 0.4373, 0.1505, 0.4756, 0.1505, 0.3946, 0.7668, 0.4192, 0.7668, 0.4192, 0.7047, 0.4155, 0.3822, 0.4434, 0.3822, 0.4294, 0.4272, 0.4434, 0.307, 0.4155, 0.307, 0.4294, 0.2783, 0.225, 0.3364, 0.1567, 0.3364, 0.1875, 0.3045, 0.1875, 0.3045, 0.1567, 0.3364, 0.225, 0.3364, 0.4155, 0.361, 0.4434, 0.3378, 0.4434, 0.361, 0.4434, 0.3822, 0.4155, 0.361, 0.4434, 0.361, 0.1567, 0.3364, 0.1567, 0.3045, 0.1875, 0.3045, 0.4155, 0.307, 0.4434, 0.3378, 0.4155, 0.3378, 0.1875, 0.3045, 0.1567, 0.3045, 0.1567, 0.3364, 0.4756, 0.2281, 0.4373, 0.2035, 0.4373, 0.2281, 0.4756, 0.06369, 0.4373, 0.1258, 0.4756, 0.1258, 0.4756, 0.06369, 0.4373, 0.00155, 0.4373, 0.06369, 0.4192, 0.7047, 0.3571, 0.7293, 0.3946, 0.7668, 0.4756, 0.1258, 0.4373, 0.1505, 0.4756, 0.1505, 0.3517, 0.1963, 0.4125, 0.1397, 0.3517, 0.1397, 0.5234, 0.002409, 0.5563, 0.05816, 0.4999, 0.02627, 0.3821, 0.00155, 0.3635, 0.07696, 0.4006, 0.07696, 0.5563, 0.05816, 0.5234, 0.00241, 0.4999, 0.02627, 0.52, 0.1751, 0.5563, 0.05816, 0.4999, 0.1039, 0.52, 0.1751, 0.4999, 0.1039, 0.5563, 0.05816, 0.3821, 0.315, 0.4125, 0.1963, 0.3517, 0.1963, 0.4006, 0.07696, 0.3517, 0.1082, 0.4125, 0.1082, 0.3517, 0.1082, 0.4125, 0.1397, 0.4125, 0.1082, 0.4756, 0.2035, 0.4373, 0.1505, 0.4373, 0.2035, 0.4192, 0.7047, 0.4192, 0.7668, 0.3946, 0.7668, 0.4434, 0.3822, 0.4155, 0.3822, 0.4294, 0.4272, 0.4155, 0.307, 0.4434, 0.307, 0.4294, 0.2783, 0.225, 0.3364, 0.1567, 0.3364, 0.1875, 0.3045, 0.1875, 0.3045, 0.1567, 0.3364, 0.225, 0.3364, 0.4434, 0.361, 0.4155, 0.3378, 0.4155, 0.361, 0.4155, 0.3822, 0.4434, 0.361, 0.4155, 0.361, 0.1567, 0.3364, 0.1567, 0.3045, 0.1875, 0.3045, 0.4434, 0.3378, 0.4155, 0.307, 0.4155, 0.3378, 0.1875, 0.3045, 0.1567, 0.3045, 0.1567, 0.3364, 0.4756, 0.2281, 0.4373, 0.2035, 0.4373, 0.2281, 0.4756, 0.06369, 0.4373, 0.1258, 0.4756, 0.1258, 0.4756, 0.06369, 0.4373, 0.00155, 0.4373, 0.06369, 0.4192, 0.7047, 0.3571, 0.7293, 0.3946, 0.7668, 0.4756, 0.1258, 0.4373, 0.1505, 0.4756, 0.1505, 0.3517, 0.1963, 0.4125, 0.1397, 0.3517, 0.1397, 0.5234, 0.002409, 0.5563, 0.05816, 0.4999, 0.02627, 0.3821, 0.00155, 0.3635, 0.07696, 0.4006, 0.07696, 0.5563, 0.05816, 0.5234, 0.002409, 0.4999, 0.02627, 0.52, 0.1751, 0.5563, 0.05816, 0.4999, 0.1039, 0.52, 0.1751, 0.4999, 0.1039, 0.5563, 0.05816, 0.3821, 0.315, 0.4125, 0.1963, 0.3517, 0.1963, 0.4006, 0.07696, 0.3517, 0.1082, 0.4125, 0.1082, 0.3517, 0.1082, 0.4125, 0.1397, 0.4125, 0.1082, 0.4756, 0.2035, 0.4373, 0.1505, 0.4373, 0.2035, 0.4192, 0.7047, 0.4192, 0.7668, 0.3946, 0.7668, 0.4434, 0.3822, 0.4155, 0.3822, 0.4294, 0.4272, 0.4155, 0.307, 0.4434, 0.307, 0.4294, 0.2783, 0.225, 0.3364, 0.1567, 0.3364, 0.1875, 0.3045, 0.1875, 0.3045, 0.1567, 0.3364, 0.225, 0.3364, 0.4434, 0.361, 0.4155, 0.3378, 0.4155, 0.361, 0.4155, 0.3822, 0.4434, 0.361, 0.4155, 0.361, 0.1567, 0.3364, 0.1567, 0.3045, 0.1875, 0.3045, 0.4434, 0.3378, 0.4155, 0.307, 0.4155, 0.3378, 0.1875, 0.3045, 0.1567, 0.3045, 0.1567, 0.3364, 0.4756, 0.2281, 0.4373, 0.2035, 0.4373, 0.2281, 0.4756, 0.06369, 0.4373, 0.1258, 0.4756, 0.1258, 0.4756, 0.06369, 0.4373, 0.00155, 0.4373, 0.06369, 0.4192, 0.7047, 0.3946, 0.7668, 0.3571, 0.7293, 0.4756, 0.1258, 0.4373, 0.1505, 0.4756, 0.1505, 0.2672, 0.1963, 0.328, 0.1397, 0.2672, 0.1397, 0.3353, 0.4216, 0.3023, 0.3658, 0.3587, 0.3977, 0.2976, 0.00155, 0.279, 0.07696, 0.3161, 0.07696, 0.3023, 0.3658, 0.3353, 0.4216, 0.3587, 0.3977, 0.3387, 0.2489, 0.3023, 0.3658, 0.3587, 0.3201, 0.3387, 0.2489, 0.3587, 0.3201, 0.3023, 0.3658, 0.2976, 0.315, 0.328, 0.1963, 0.2672, 0.1963, 0.3161, 0.07696, 0.2672, 0.1082, 0.328, 0.1082, 0.2672, 0.1082, 0.328, 0.1397, 0.328, 0.1082, 0.4756, 0.2035, 0.4373, 0.1505, 0.4373, 0.2035, 0.4192, 0.7047, 0.4192, 0.7668, 0.3946, 0.7668, 0.4881, 0.4324, 0.5853, 0.4289, 0.5744, 0.4823, 0.7365, 0.9977, 0.6368, 0.6919, 0.7365, 0.6919, 0.4772, 0.4135, 0.5288, 0.331, 0.5288, 0.3963, 0.6368, 0.9977, 0.5372, 0.6919, 0.6368, 0.6919, 0.6825, 0.4324, 0.5853, 0.4289, 0.6418, 0.3963, 0.5372, 0.9977, 0.4375, 0.6919, 0.5372, 0.6919, 0.5744, 0.2451, 0.5288, 0.331, 0.4881, 0.2949, 0.4375, 0.9977, 0.5372, 0.6919, 0.4375, 0.6919, 0.6825, 0.2949, 0.5853, 0.2984, 0.5962, 0.2451, 0.5853, 0.2984, 0.6418, 0.331, 0.6418, 0.3963, 0.5372, 0.9977, 0.6368, 0.6919, 0.5372, 0.6919, 0.6935, 0.4135, 0.6418, 0.331, 0.6935, 0.3138, 0.6368, 0.9977, 0.7365, 0.6919, 0.6368, 0.6919, 0.5617, 0.5243, 0.6481, 0.4745, 0.7344, 0.5243, 0.4881, 0.4324, 0.5288, 0.3963, 0.5853, 0.4289, 0.7365, 0.9977, 0.6368, 0.9977, 0.6368, 0.6919, 0.4772, 0.4135, 0.4772, 0.3138, 0.5288, 0.331, 0.6368, 0.9977, 0.5372, 0.9977, 0.5372, 0.6919, 0.6825, 0.4324, 0.5962, 0.4823, 0.5853, 0.4289, 0.5372, 0.9977, 0.4375, 0.9977, 0.4375, 0.6919, 0.5744, 0.2451, 0.5853, 0.2984, 0.5288, 0.331, 0.4375, 0.9977, 0.5372, 0.9977, 0.5372, 0.6919, 0.6825, 0.2949, 0.6418, 0.331, 0.5853, 0.2984, 0.6418, 0.3963, 0.5853, 0.4289, 0.5853, 0.2984, 0.5853, 0.4289, 0.5288, 0.3963, 0.5853, 0.2984, 0.5288, 0.3963, 0.5288, 0.331, 0.5853, 0.2984, 0.5372, 0.9977, 0.6368, 0.9977, 0.6368, 0.6919, 0.6935, 0.4135, 0.6418, 0.3963, 0.6418, 0.331, 0.6368, 0.9977, 0.7365, 0.9977, 0.7365, 0.6919, 0.7344, 0.5243, 0.7344, 0.624, 0.5617, 0.5243, 0.7344, 0.624, 0.6481, 0.6738, 0.5617, 0.5243, 0.6481, 0.6738, 0.5617, 0.624, 0.5617, 0.5243, 0.7631, 0.07428, 0.5938, 0.00155, 0.5938, 0.07428, 0.00155, 0.4045, 0.1396, 0.2713, 0.1396, 0.3519, 0.5938, 0.00155, 0.7631, 0.07428, 0.5938, 0.07428, 0.7631, 0.07428, 0.7903, 0.00155, 0.7903, 0.04708, 0.00155, 0.2188, 0.1709, 0.2188, 0.1396, 0.2713, 0.1626, 0.449, 0.3591, 0.449, 0.3006, 0.5016, 0.1626, 0.6348, 0.3006, 0.5822, 0.3591, 0.6348, 0.00155, 0.4045, 0.1396, 0.3519, 0.1709, 0.4045, 0.3591, 0.6348, 0.3006, 0.5822, 0.3591, 0.5822, 0.08984, 0.449, 0.1626, 0.6348, 0.08984, 0.6348, 0.1709, 0.4045, 0.1396, 0.3519, 0.1709, 0.3519, 0.1396, 0.2713, 0.1709, 0.2188, 0.1709, 0.2713, 0.2549, 0.3519, 0.2093, 0.4045, 0.2093, 0.3519, 0.94, 0.04708, 0.9984, 0.00155, 0.9672, 0.07428, 0.9984, 0.00155, 0.94, 0.04708, 0.9672, 0.07428, 0.3006, 0.5016, 0.3591, 0.449, 0.3591, 0.5016, 0.2549, 0.2188, 0.2093, 0.2713, 0.2093, 0.2188, 0.1709, 0.2713, 0.2093, 0.2188, 0.2093, 0.2713, 0.1709, 0.3519, 0.2093, 0.4045, 0.1709, 0.4045, 0.7903, 0.00155, 0.7631, 0.07428, 0.7903, 0.04708, 0.3006, 0.5016, 0.1626, 0.6348, 0.1626, 0.449, 0.5449, 0.4865, 0.3815, 0.5304, 0.3861, 0.4492, 0.5402, 0.5675, 0.3897, 0.6672, 0.3815, 0.5304, 0.9731, 0.5265, 0.8825, 0.6828, 0.892, 0.5265, 0.3897, 0.6672, 0.5402, 0.5675, 0.3815, 0.5304, 0.3815, 0.5304, 0.5449, 0.4865, 0.3861, 0.4492, 0.9731, 0.5265, 0.892, 0.5265, 0.867, 0.3918, 0.7654, 0.3699, 0.7173, 0.3028, 0.7901, 0.3453, 0.7173, 0.3028, 0.7654, 0.3699, 0.7901, 0.3453, 0.1111, 0.1167, 0.00155, 0.06865, 0.1111, 0.06865, 0.1111, 0.00155, 0.00155, 0.06865, 0.00155, 0.00155, 0.00155, 0.1516, 0.1111, 0.1167, 0.1111, 0.1516, 0.00155, 0.194, 0.1111, 0.1516, 0.1111, 0.194, 0.00155, 0.7814, 0.0758, 0.7814, 0.0758, 0.7271, 0.125, 0.002325, 0.125, 0.1941, 0.2404, 0.133, 0.125, 0.1941, 0.1793, 0.1941, 0.2404, 0.133, 0.1698, 0.7646, 0.2146, 0.7391, 0.1698, 0.7391, 0.0758, 0.42, 0.00155, 0.42, 0.00155, 0.5354, 0.0758, 0.7271, 0.0758, 0.5354, 0.00155, 0.5354, 0.125, 0.1941, 0.125, 0.002325, 0.2404, 0.133, 0.125, 0.002325, 0.2404, 0.002325, 0.2404, 0.133, 0.0758, 0.8677, 0.0758, 0.7814, 0.00155, 0.7814, 0.00155, 0.8677, 0.00155, 0.9984, 0.0758, 0.9984, 0.2146, 0.9178, 0.1698, 0.9977, 0.2146, 0.9977, 0.2299, 0.6505, 0.3062, 0.7304, 0.2299, 0.7304, 0.3062, 0.7304, 0.2299, 0.6505, 0.3606, 0.676, 0.6637, 0.2167, 0.5824, 0.2167, 0.5824, 0.1719, 0.2146, 0.9178, 0.1698, 0.8415, 0.1698, 0.9178, 0.2146, 0.7646, 0.1698, 0.8415, 0.2146, 0.8415, 0.3606, 0.6505, 0.2299, 0.6505, 0.3606, 0.676, 0.3606, 0.676, 0.2299, 0.6505, 0.3062, 0.7304, 0.5824, 0.1719, 0.5824, 0.1447, 0.6637, 0.1447, 0.8998, 0.2975, 0.8998, 0.3247, 0.9446, 0.3247, 0.9446, 0.3247, 0.9446, 0.278, 0.9193, 0.278, 0.5824, 0.1171, 0.5824, 0.0918, 0.6637, 0.0918, 0.5824, 0.1447, 0.5824, 0.1171, 0.6637, 0.1171, 0.9446, 0.278, 0.9446, 0.3247, 0.9193, 0.278, 0.9446, 0.3247, 0.8998, 0.3247, 0.8998, 0.2975, 0.7813, 0.5575, 0.7813, 0.6846, 0.8106, 0.6846, 0.8661, 0.6846, 0.8661, 0.5575, 0.8368, 0.5575, 0.8368, 0.6846, 0.8368, 0.5575, 0.8106, 0.5575, 0.1701, 0.7178, 0.193, 0.6507, 0.1701, 0.6507, 0.2407, 0.8848, 0.2339, 0.9077, 0.2339, 0.8848, 0.2407, 0.8177, 0.2339, 0.8848, 0.2339, 0.8177, 0.2407, 0.9748, 0.2339, 0.9977, 0.2339, 0.9748, 0.2407, 0.9077, 0.2339, 0.9748, 0.2339, 0.9077, 0.9984, 0.09302, 0.8928, 0.09302, 0.8928, 0.2624, 0.8928, 0.09302, 0.7872, 0.09302, 0.7872, 0.2624, 0.7872, 0.09302, 0.6816, 0.09302, 0.6816, 0.2624, 0.3123, 0.7821, 0.2598, 0.9977, 0.3123, 0.9977, 0.3649, 0.7821, 0.3123, 0.9977, 0.3649, 0.9977, 0.4175, 0.7821, 0.3649, 0.9977, 0.4175, 0.9977, 0.08984, 0.6474, 0.08984, 0.7175, 0.1513, 0.7175, 0.1513, 0.7175, 0.08984, 0.7175, 0.08984, 0.7875, 0.08984, 0.7875, 0.08984, 0.8576, 0.1513, 0.8576, 0.08984, 0.8576, 0.08984, 0.9276, 0.1513, 0.9276, 0.8453, 0.4198, 0.8453, 0.4899, 0.724, 0.4198, 0.8453, 0.4899, 0.7846, 0.5249, 0.724, 0.4198, 0.7846, 0.5249, 0.724, 0.4899, 0.724, 0.4198, 0.08984, 0.9276, 0.08984, 0.9977, 0.1513, 0.9977, 0.8453, 0.4899, 0.7846, 0.5249, 0.724, 0.4899, 0.724, 0.4899, 0.724, 0.4198, 0.7846, 0.3848, 0.7846, 0.3848, 0.8453, 0.4198, 0.724, 0.4899, 0.0758, 0.7271, 0.0758, 0.7814, 0.00155, 0.7814, 0.1793, 0.1941, 0.125, 0.1941, 0.2404, 0.133, 0.125, 0.1941, 0.125, 0.002325, 0.2404, 0.133, 0.2146, 0.7391, 0.1698, 0.7646, 0.1698, 0.7391, 0.00155, 0.5354, 0.00155, 0.42, 0.0758, 0.42, 0.00155, 0.5354, 0.0758, 0.5354, 0.0758, 0.7271, 0.2404, 0.002325, 0.125, 0.002325, 0.2404, 0.133, 0.125, 0.002325, 0.125, 0.1941, 0.2404, 0.133, 0.00155, 0.7814, 0.0758, 0.7814, 0.0758, 0.8677, 0.0758, 0.9984, 0.00155, 0.9984, 0.00155, 0.8677, 0.1698, 0.9977, 0.2146, 0.9178, 0.2146, 0.9977, 0.3062, 0.7304, 0.2299, 0.6505, 0.2299, 0.7304, 0.2299, 0.6505, 0.3606, 0.676, 0.3606, 0.6505, 0.5824, 0.1719, 0.5824, 0.2167, 0.6637, 0.2167, 0.1698, 0.8415, 0.2146, 0.9178, 0.1698, 0.9178, 0.1698, 0.8415, 0.2146, 0.7646, 0.2146, 0.8415, 0.3062, 0.7304, 0.2299, 0.6505, 0.3606, 0.676, 0.3606, 0.676, 0.2299, 0.6505, 0.3606, 0.6505, 0.6637, 0.1447, 0.5824, 0.1447, 0.5824, 0.1719, 0.9446, 0.3247, 0.8998, 0.3247, 0.8998, 0.2975, 0.8998, 0.2975, 0.9193, 0.278, 0.9446, 0.3247, 0.6637, 0.0918, 0.5824, 0.0918, 0.5824, 0.1171, 0.6637, 0.1171, 0.5824, 0.1171, 0.5824, 0.1447, 0.8998, 0.3247, 0.9446, 0.3247, 0.8998, 0.2975, 0.9446, 0.3247, 0.9446, 0.278, 0.9193, 0.278, 0.8106, 0.6846, 0.7813, 0.6846, 0.7813, 0.5575, 0.8368, 0.5575, 0.8661, 0.5575, 0.8661, 0.6846, 0.8106, 0.5575, 0.8368, 0.5575, 0.8368, 0.6846, 0.193, 0.6507, 0.1701, 0.7178, 0.1701, 0.6507, 0.2339, 0.9077, 0.2407, 0.8848, 0.2339, 0.8848, 0.2339, 0.8848, 0.2407, 0.8177, 0.2339, 0.8177, 0.2339, 0.9977, 0.2407, 0.9748, 0.2339, 0.9748, 0.2339, 0.9748, 0.2407, 0.9077, 0.2339, 0.9077, 0.8928, 0.2624, 0.8928, 0.09302, 0.9984, 0.09302, 0.7872, 0.2624, 0.7872, 0.09302, 0.8928, 0.09302, 0.6816, 0.2624, 0.6816, 0.09302, 0.7872, 0.09302, 0.2598, 0.9977, 0.3123, 0.7821, 0.3123, 0.9977, 0.3123, 0.9977, 0.3649, 0.7821, 0.3649, 0.9977, 0.3649, 0.9977, 0.4175, 0.7821, 0.4175, 0.9977, 0.1513, 0.7175, 0.08984, 0.7175, 0.08984, 0.6474, 0.1513, 0.7175, 0.1513, 0.7875, 0.08984, 0.7875, 0.1513, 0.8576, 0.08984, 0.8576, 0.08984, 0.7875, 0.1513, 0.9276, 0.08984, 0.9276, 0.08984, 0.8576, 0.7846, 0.5249, 0.724, 0.4899, 0.8453, 0.4198, 0.724, 0.4899, 0.724, 0.4198, 0.8453, 0.4198, 0.724, 0.4198, 0.7846, 0.3848, 0.8453, 0.4198, 0.1513, 0.9977, 0.08984, 0.9977, 0.08984, 0.9276, 0.8453, 0.4899, 0.7846, 0.5249, 0.724, 0.4899, 0.724, 0.4899, 0.724, 0.4198, 0.8453, 0.4899, 0.724, 0.4198, 0.7846, 0.3848, 0.8453, 0.4899, 0.7503, 0.9232, 0.9977, 0.9232, 0.9977, 0.9977, 0.9977, 0.8487, 0.7503, 0.8487, 0.7503, 0.7742, 0.9977, 0.6997, 0.9977, 0.7742, 0.7503, 0.7742, 0.7503, 0.9232, 0.7503, 0.8487, 0.9977, 0.8487, 0.2258, 0.2893, 0.2046, 0.2889, 0.225, 0.3364, 0.2046, 0.2889, 0.1875, 0.3045, 0.225, 0.3364, 0.2046, 0.2889, 0.2258, 0.2893, 0.225, 0.3364, 0.225, 0.3364, 0.1567, 0.3364, 0.1875, 0.3045, 0.4155, 0.361, 0.4434, 0.361, 0.4434, 0.3378, 0.4434, 0.3822, 0.4434, 0.361, 0.4155, 0.361, 0.4434, 0.3378, 0.4434, 0.307, 0.4155, 0.307, 0.4756, 0.2281, 0.4373, 0.2281, 0.4373, 0.2035, 0.4373, 0.1258, 0.4373, 0.06369, 0.4756, 0.06369, 0.4756, 0.06369, 0.4373, 0.06369, 0.4373, 0.00155, 0.4192, 0.7047, 0.3571, 0.7047, 0.3571, 0.7293, 0.3571, 0.7293, 0.3946, 0.7668, 0.4192, 0.7047, 0.4373, 0.1505, 0.4373, 0.1258, 0.4756, 0.1258, 0.3517, 0.1963, 0.3517, 0.1397, 0.4125, 0.1397, 0.4999, 0.1039, 0.5563, 0.05816, 0.4999, 0.02627, 0.5563, 0.05816, 0.5548, 0.00155, 0.5234, 0.002409, 0.5563, 0.05816, 0.4999, 0.1039, 0.4999, 0.02627, 0.4999, 0.02627, 0.5234, 0.002409, 0.5563, 0.05816, 0.3517, 0.1082, 0.3635, 0.07696, 0.4006, 0.07696, 0.4125, 0.1397, 0.3517, 0.1397, 0.3517, 0.1082, 0.4756, 0.2035, 0.4373, 0.2035, 0.4373, 0.1505, 0.3571, 0.7047, 0.3571, 0.7293, 0.4192, 0.7047, 0.3571, 0.7293, 0.3946, 0.7668, 0.4192, 0.7047, 0.2258, 0.2893, 0.2046, 0.2889, 0.225, 0.3364, 0.2046, 0.2889, 0.1875, 0.3045, 0.225, 0.3364, 0.2046, 0.2889, 0.2258, 0.2893, 0.225, 0.3364, 0.225, 0.3364, 0.1567, 0.3364, 0.1875, 0.3045, 0.4434, 0.361, 0.4155, 0.361, 0.4155, 0.3378, 0.4155, 0.3822, 0.4155, 0.361, 0.4434, 0.361, 0.4434, 0.3378, 0.4155, 0.3378, 0.4155, 0.307, 0.4756, 0.2281, 0.4373, 0.2281, 0.4373, 0.2035, 0.4373, 0.1258, 0.4373, 0.06369, 0.4756, 0.06369, 0.4756, 0.06369, 0.4373, 0.06369, 0.4373, 0.00155, 0.4192, 0.7047, 0.4192, 0.7668, 0.3946, 0.7668, 0.3946, 0.7668, 0.3571, 0.7293, 0.4192, 0.7047, 0.4373, 0.1505, 0.4373, 0.1258, 0.4756, 0.1258, 0.3517, 0.1963, 0.3517, 0.1397, 0.4125, 0.1397, 0.4999, 0.1039, 0.5563, 0.05816, 0.4999, 0.02627, 0.5563, 0.05816, 0.5548, 0.00155, 0.5234, 0.002409, 0.5563, 0.05816, 0.4999, 0.1039, 0.4999, 0.02627, 0.4999, 0.02627, 0.5234, 0.002409, 0.5563, 0.05816, 0.3517, 0.1082, 0.3635, 0.07696, 0.4006, 0.07696, 0.4125, 0.1397, 0.3517, 0.1397, 0.3517, 0.1082, 0.4756, 0.2035, 0.4373, 0.2035, 0.4373, 0.1505, 0.3571, 0.7047, 0.3571, 0.7293, 0.4192, 0.7047, 0.3571, 0.7293, 0.3946, 0.7668, 0.4192, 0.7047, 0.2258, 0.2893, 0.2046, 0.2889, 0.225, 0.3364, 0.2046, 0.2889, 0.1875, 0.3045, 0.225, 0.3364, 0.2046, 0.2889, 0.2258, 0.2893, 0.225, 0.3364, 0.225, 0.3364, 0.1567, 0.3364, 0.1875, 0.3045, 0.4434, 0.361, 0.4155, 0.361, 0.4155, 0.3378, 0.4155, 0.3822, 0.4155, 0.361, 0.4434, 0.361, 0.4434, 0.3378, 0.4155, 0.3378, 0.4155, 0.307, 0.4756, 0.2281, 0.4373, 0.2281, 0.4373, 0.2035, 0.4373, 0.1258, 0.4373, 0.06369, 0.4756, 0.06369, 0.4756, 0.06369, 0.4373, 0.06369, 0.4373, 0.00155, 0.4192, 0.7047, 0.4192, 0.7668, 0.3946, 0.7668, 0.3946, 0.7668, 0.3571, 0.7293, 0.4192, 0.7047, 0.4373, 0.1505, 0.4373, 0.1258, 0.4756, 0.1258, 0.2672, 0.1963, 0.2672, 0.1397, 0.328, 0.1397, 0.3587, 0.3201, 0.3023, 0.3658, 0.3587, 0.3977, 0.3023, 0.3658, 0.3038, 0.4225, 0.3353, 0.4216, 0.3023, 0.3658, 0.3587, 0.3201, 0.3587, 0.3977, 0.3587, 0.3977, 0.3353, 0.4216, 0.3023, 0.3658, 0.2672, 0.1082, 0.279, 0.07696, 0.3161, 0.07696, 0.328, 0.1397, 0.2672, 0.1397, 0.2672, 0.1082, 0.4756, 0.2035, 0.4373, 0.2035, 0.4373, 0.1505, 0.3571, 0.7047, 0.3571, 0.7293, 0.4192, 0.7047, 0.3571, 0.7293, 0.3946, 0.7668, 0.4192, 0.7047, 0.1875, 0.3045, 0.2046, 0.2889, 0.225, 0.3364, 0.2046, 0.2889, 0.2258, 0.2893, 0.225, 0.3364, 0.225, 0.3364, 0.2258, 0.2893, 0.2046, 0.2889, 0.2046, 0.2889, 0.1875, 0.3045, 0.225, 0.3364, 0.4155, 0.361, 0.4155, 0.3378, 0.4434, 0.3378, 0.4434, 0.3822, 0.4155, 0.3822, 0.4155, 0.361, 0.4155, 0.307, 0.4434, 0.307, 0.4434, 0.3378, 0.4756, 0.2281, 0.4756, 0.2035, 0.4373, 0.2035, 0.4756, 0.06369, 0.4373, 0.06369, 0.4373, 0.1258, 0.4756, 0.06369, 0.4756, 0.00155, 0.4373, 0.00155, 0.3946, 0.7668, 0.4192, 0.7668, 0.4192, 0.7047, 0.4192, 0.7047, 0.3571, 0.7047, 0.3571, 0.7293, 0.4756, 0.1258, 0.4373, 0.1258, 0.4373, 0.1505, 0.3517, 0.1963, 0.4125, 0.1963, 0.4125, 0.1397, 0.5548, 0.00155, 0.5563, 0.05816, 0.5234, 0.002409, 0.5563, 0.05816, 0.4999, 0.1039, 0.4999, 0.02627, 0.4999, 0.02627, 0.4999, 0.1039, 0.5563, 0.05816, 0.5563, 0.05816, 0.5548, 0.00155, 0.5234, 0.00241, 0.4006, 0.07696, 0.3635, 0.07696, 0.3517, 0.1082, 0.3517, 0.1082, 0.3517, 0.1397, 0.4125, 0.1397, 0.4756, 0.2035, 0.4756, 0.1505, 0.4373, 0.1505, 0.3946, 0.7668, 0.3571, 0.7293, 0.4192, 0.7047, 0.3571, 0.7293, 0.3571, 0.7047, 0.4192, 0.7047, 0.1875, 0.3045, 0.2046, 0.2889, 0.225, 0.3364, 0.2046, 0.2889, 0.2258, 0.2893, 0.225, 0.3364, 0.225, 0.3364, 0.2258, 0.2893, 0.2046, 0.2889, 0.2046, 0.2889, 0.1875, 0.3045, 0.225, 0.3364, 0.4434, 0.361, 0.4434, 0.3378, 0.4155, 0.3378, 0.4155, 0.3822, 0.4434, 0.3822, 0.4434, 0.361, 0.4434, 0.3378, 0.4434, 0.307, 0.4155, 0.307, 0.4756, 0.2281, 0.4756, 0.2035, 0.4373, 0.2035, 0.4756, 0.06369, 0.4373, 0.06369, 0.4373, 0.1258, 0.4756, 0.06369, 0.4756, 0.00155, 0.4373, 0.00155, 0.3946, 0.7668, 0.4192, 0.7668, 0.4192, 0.7047, 0.4192, 0.7047, 0.3571, 0.7047, 0.3571, 0.7293, 0.4756, 0.1258, 0.4373, 0.1258, 0.4373, 0.1505, 0.3517, 0.1963, 0.4125, 0.1963, 0.4125, 0.1397, 0.5548, 0.00155, 0.5563, 0.05816, 0.5234, 0.002409, 0.5563, 0.05816, 0.4999, 0.1039, 0.4999, 0.02627, 0.4999, 0.02627, 0.4999, 0.1039, 0.5563, 0.05816, 0.5563, 0.05816, 0.5548, 0.00155, 0.5234, 0.002409, 0.4006, 0.07696, 0.3635, 0.07696, 0.3517, 0.1082, 0.3517, 0.1082, 0.3517, 0.1397, 0.4125, 0.1397, 0.4756, 0.2035, 0.4756, 0.1505, 0.4373, 0.1505, 0.3946, 0.7668, 0.3571, 0.7293, 0.4192, 0.7047, 0.3571, 0.7293, 0.3571, 0.7047, 0.4192, 0.7047, 0.1875, 0.3045, 0.2046, 0.2889, 0.225, 0.3364, 0.2046, 0.2889, 0.2258, 0.2893, 0.225, 0.3364, 0.225, 0.3364, 0.2258, 0.2893, 0.2046, 0.2889, 0.2046, 0.2889, 0.1875, 0.3045, 0.225, 0.3364, 0.4434, 0.361, 0.4434, 0.3378, 0.4155, 0.3378, 0.4155, 0.3822, 0.4434, 0.3822, 0.4434, 0.361, 0.4434, 0.3378, 0.4434, 0.307, 0.4155, 0.307, 0.4756, 0.2281, 0.4756, 0.2035, 0.4373, 0.2035, 0.4756, 0.06369, 0.4373, 0.06369, 0.4373, 0.1258, 0.4756, 0.06369, 0.4756, 0.00155, 0.4373, 0.00155, 0.3571, 0.7293, 0.3571, 0.7047, 0.4192, 0.7047, 0.4192, 0.7047, 0.4192, 0.7668, 0.3946, 0.7668, 0.4756, 0.1258, 0.4373, 0.1258, 0.4373, 0.1505, 0.2672, 0.1963, 0.328, 0.1963, 0.328, 0.1397, 0.3038, 0.4225, 0.3023, 0.3658, 0.3353, 0.4216, 0.3023, 0.3658, 0.3587, 0.3201, 0.3587, 0.3977, 0.3587, 0.3977, 0.3587, 0.3201, 0.3023, 0.3658, 0.3023, 0.3658, 0.3038, 0.4225, 0.3353, 0.4216, 0.3161, 0.07696, 0.279, 0.07696, 0.2672, 0.1082, 0.2672, 0.1082, 0.2672, 0.1397, 0.328, 0.1397, 0.4756, 0.2035, 0.4756, 0.1505, 0.4373, 0.1505, 0.3946, 0.7668, 0.3571, 0.7293, 0.4192, 0.7047, 0.3571, 0.7293, 0.3571, 0.7047, 0.4192, 0.7047, 0.7631, 0.07428, 0.7903, 0.00155, 0.5938, 0.00155, 0.00155, 0.4045, 0.00155, 0.2188, 0.1396, 0.2713, 0.5938, 0.00155, 0.7903, 0.00155, 0.7631, 0.07428, 0.08984, 0.449, 0.1626, 0.449, 0.1626, 0.6348, 0.2549, 0.3519, 0.2549, 0.4045, 0.2093, 0.4045, 0.94, 0.00155, 0.9984, 0.00155, 0.94, 0.04708, 0.9984, 0.00155, 0.9984, 0.07428, 0.9672, 0.07428, 0.9672, 0.07428, 0.9984, 0.07428, 0.9984, 0.00155, 0.9984, 0.00155, 0.94, 0.00155, 0.94, 0.04708, 0.2549, 0.2188, 0.2549, 0.2713, 0.2093, 0.2713, 0.1709, 0.2713, 0.1709, 0.2188, 0.2093, 0.2188, 0.1709, 0.3519, 0.2093, 0.3519, 0.2093, 0.4045, 0.3006, 0.5016, 0.3006, 0.5822, 0.1626, 0.6348, 0.5449, 0.4865, 0.5402, 0.5675, 0.3815, 0.5304, 0.5402, 0.5675, 0.5449, 0.646, 0.3897, 0.6672, 0.9731, 0.5265, 0.9827, 0.6828, 0.8825, 0.6828, 0.3897, 0.6672, 0.5449, 0.646, 0.5402, 0.5675, 0.3815, 0.5304, 0.5402, 0.5675, 0.5449, 0.4865, 0.867, 0.3918, 0.9326, 0.3438, 0.9982, 0.3918, 0.9982, 0.3918, 0.9731, 0.5265, 0.867, 0.3918, 0.7173, 0.3699, 0.7173, 0.3028, 0.7654, 0.3699, 0.7173, 0.3028, 0.7901, 0.3028, 0.7901, 0.3453, 0.7901, 0.3453, 0.7901, 0.3028, 0.7173, 0.3028, 0.7173, 0.3028, 0.7173, 0.3699, 0.7654, 0.3699, 0.1111, 0.1167, 0.00155, 0.1167, 0.00155, 0.06865, 0.1111, 0.00155, 0.1111, 0.06865, 0.00155, 0.06865, 0.00155, 0.1516, 0.00155, 0.1167, 0.1111, 0.1167, 0.00155, 0.194, 0.00155, 0.1516, 0.1111, 0.1516])
me_cube_001.use_remesh_preserve_volume = False
me_cube_001.use_remesh_preserve_attributes = False
me_cube_001.use_mirror_vertex_groups = False
me_cube_001.update()
arm_armature_002 = bpy.data.armatures.new('Armature.002')  # bones are not reproduced

# ---- objects
ob_crawler_trooper = bpy.data.objects.new('crawler_trooper', me_cube_001)
ob_armature_001 = bpy.data.objects.new('Armature.001', arm_armature_002)

# ---- transforms, parenting, visibility, modifiers, constraints
ob_crawler_trooper.location = (0.0, 0.0, 0.1093)
ob_crawler_trooper.lineart.crease_threshold = 0.0
ob_armature_001.location = (0.0, 0.0, 0.0)
ob_armature_001.lineart.crease_threshold = 0.0

# ---- collection membership
col_collection.objects.link(ob_crawler_trooper)
col_collection.objects.link(ob_armature_001)

# ---- scene / render settings (as saved in the file)
scene.frame_start = 1; scene.frame_end = 250; scene.frame_set(1)
scene.render.engine = 'BLENDER_EEVEE_NEXT'
scene.cycles.use_denoising = False
scene.cycles.samples = 128
scene.cycles.sampling_pattern = 'TABULATED_SOBOL'
scene.cycles.use_adaptive_sampling = False
scene.cycles.use_light_tree = False
scene.view_settings.view_transform = 'Filmic'
bpy.context.view_layer.update()

# ---- added for rendering (the .blend has no active camera and no usable light): camera, sun
cam_auto = bpy.data.cameras.new('AutoCamera')
cam_auto.lens = 50.0
cam_auto.sensor_width = 36.0
cam_auto.clip_end = 1000.0
ob_auto_camera = bpy.data.objects.new('AutoCamera', cam_auto)
scene.collection.objects.link(ob_auto_camera)
ob_auto_camera.location = (7.8408, -9.67228, 8.84365)
ob_auto_camera.rotation_euler = (1.09748, -7.21219e-08, 0.694738)
scene.camera = ob_auto_camera
light_auto_sun = bpy.data.lights.new('AutoSun', 'SUN')
light_auto_sun.energy = 3.0
light_auto_sun.angle = 0.0523599
ob_auto_sun = bpy.data.objects.new('AutoSun', light_auto_sun)
scene.collection.objects.link(ob_auto_sun)
ob_auto_sun.rotation_euler = (0.872665, 0.174533, 0.523599)
bpy.context.view_layer.update()
